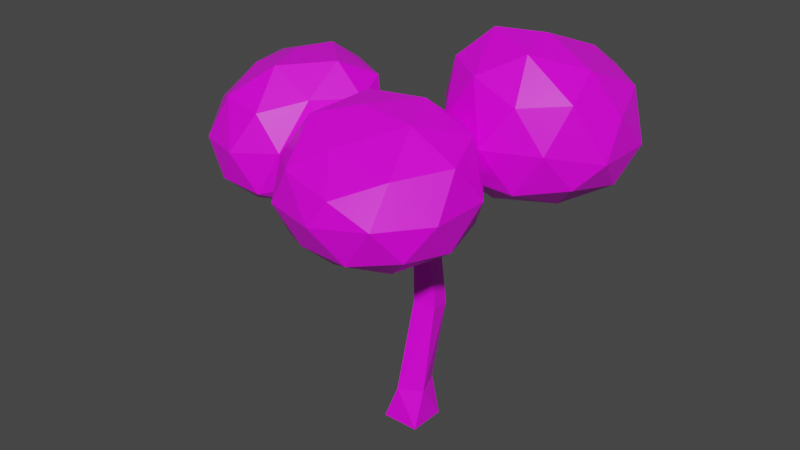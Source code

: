 # Source: tree_1.blend  (saved by Blender 2.90.8; exported with 4.5.12 LTS)
import bpy
from mathutils import Matrix  # noqa: F401  (used for matrix-valued properties, if any)

bpy.ops.wm.read_factory_settings(use_empty=True)
scene = bpy.context.scene
scene.name = 'Scene'

# ---- collections
col_collection = bpy.data.collections.new('Collection'); scene.collection.children.link(col_collection)

# ---- images (referenced by path relative to the original .blend; pixels are not part of the script)
import os
ASSET_DIR = os.environ.get("B2B_ASSET_DIR", "")  # directory of the original .blend (textures are referenced by path, not embedded)
HERE = os.path.dirname(os.path.abspath(__file__))  # packed textures are extracted next to this script under _unpacked/

def load_image(name, relpath, width, height, colorspace="sRGB"):
    """Load a texture the original file referenced (path relative to the .blend, or extracted next to this script)."""
    p = next((c for c in (os.path.join(HERE, relpath), os.path.join(ASSET_DIR, relpath)) if relpath and os.path.exists(c)), "")
    if p:
        img = bpy.data.images.load(p, check_existing=True)
        img.name = name
    else:  # same state as the original file: an image datablock whose file is absent (Cycles renders it pink)
        img = bpy.data.images.new(name, width, height)
        img.source = "FILE"
        img.filepath = "//" + (relpath or name)
    img.colorspace_settings.name = colorspace
    return img
img_imphenziapalette01_png = load_image('ImphenziaPalette01.png', 'ImphenziaPalette01.png', 1024, 1024, 'sRGB')

# ---- materials (node trees are filled in below, after node groups)
mat_material = bpy.data.materials.new('Material')
mat_material.alpha_threshold = 0.0
mat_material.use_transparent_shadow = False
mat_material.line_color = (0.0, 0.0, 0.0, 1.0)

# ---- material node trees
mat_material.use_nodes = True; mat_material.node_tree.nodes.clear()
_N = mat_material.node_tree.nodes; _L = mat_material.node_tree.links
n0 = _N.new('ShaderNodeOutputMaterial'); n0.name = 'Material Output'; n0.location = (300, 300)
n1 = _N.new('ShaderNodeTexImage'); n1.name = 'Image Texture'; n1.location = (-264, 215)
n1.image = img_imphenziapalette01_png
n1.interpolation = 'Closest'
n2 = _N.new('ShaderNodeBsdfPrincipled'); n2.name = 'Principled BSDF'; n2.location = (10, 300)
n2.distribution = 'GGX'
n2.subsurface_method = 'BURLEY'
n2.inputs[2].default_value = 0.4
n2.inputs[3].default_value = 1.45
n2.inputs[27].default_value = (0.0, 0.0, 0.0, 1.0)
n2.inputs[28].default_value = 1.0
_L.new(n2.outputs[0], n0.inputs[0])
_L.new(n1.outputs[0], n2.inputs[0])
n0.is_active_output = True

# ---- world
world_world = bpy.data.worlds.new('World'); scene.world = world_world
world_world.use_nodes = True; world_world.node_tree.nodes.clear()
_N = world_world.node_tree.nodes; _L = world_world.node_tree.links
n0 = _N.new('ShaderNodeOutputWorld'); n0.name = 'World Output'; n0.location = (300, 300)
n1 = _N.new('ShaderNodeBackground'); n1.name = 'Background'; n1.location = (10, 300)
n1.inputs[0].default_value = (0.05088, 0.05088, 0.05088, 1.0)
_L.new(n1.outputs[0], n0.inputs[0])
n0.is_active_output = True
world_world.color = (0.05088, 0.05088, 0.05088)
world_world.use_sun_shadow = False
world_world.sun_shadow_jitter_overblur = 0.0

# ---- meshes
me_cube = bpy.data.meshes.new('Cube')
me_cube.from_pydata([(-1.0, -1.0, -0.2857), (-0.3325, -0.7952, 1.597), (-1.0, 1.0, -0.2857), (-0.8108, 0.526, 1.692), (1.0, -1.0, -0.2857), (0.9883, -0.3271, 1.737), (1.0, 1.0, -0.2857), (0.51, 0.994, 1.832), (-0.1223, 0.2505, 6.475), (-0.2852, 1.408, 6.26), (0.891, 1.561, 6.195), (1.054, 0.4041, 6.41), (-0.5661, 0.6924, 9.928), (-0.5991, 1.634, 9.912), (0.3138, 1.665, 10.01), (0.3449, 0.7108, 10.06), (-0.467, 0.6107, 11.65), (-0.7785, 1.258, 11.63), (-0.1524, 1.569, 11.71), (0.16, 0.9269, 11.71), (-0.5141, 0.6198, 12.44), (-0.7666, 1.172, 12.42), (-0.2238, 1.425, 12.47), (0.0291, 0.8754, 12.48), (-2.939, 0.1763, 11.97), (-2.745, -0.2101, 11.95), (-2.776, -0.2125, 12.46), (-2.932, 0.1227, 12.46), (0.3212, -1.445, 12.47), (0.7082, -1.244, 12.49), (0.6314, -1.252, 12.9), (0.2962, -1.414, 12.89), (1.788, 1.979, 12.5), (1.594, 2.365, 12.52), (1.55, 2.277, 12.99), (1.706, 1.941, 12.99), (-6.086, -0.964, 12.71), (-6.252, -0.6339, 12.73), (-6.112, -0.9661, 13.15), (-6.245, -0.6797, 13.15), (1.068, -3.367, 13.47), (0.7381, -3.533, 13.44), (1.005, -3.358, 13.79), (0.719, -3.493, 13.77), (3.269, 3.975, 13.88), (3.435, 3.641, 13.86), (3.231, 3.901, 14.28), (3.365, 3.611, 14.28), (1.081, -3.88, 11.13), (4.698, -6.422, 13.13), (-0.09943, -7.519, 12.8), (-2.782, -4.163, 12.59), (-0.1499, 0.3899, 12.8), (4.446, -1.124, 12.84), (1.886, -7.93, 15.67), (-2.797, -5.854, 15.86), (-2.365, -0.7238, 16.61), (2.391, 0.3744, 16.77), (5.233, -3.729, 16.66), (-0.04476, -3.511, 18.14), (0.3657, -6.017, 11.42), (3.242, -5.468, 11.73), (2.562, -7.643, 12.77), (5.186, -3.841, 12.74), (3.045, -2.288, 11.42), (-1.286, -3.822, 11.38), (-1.905, -6.331, 12.3), (0.3434, -1.41, 11.42), (-2.015, -1.299, 12.47), (2.324, 0.1813, 12.48), (5.59, -5.312, 14.71), (5.627, -2.214, 14.72), (1.073, -8.338, 14.38), (3.938, -7.653, 14.78), (-3.327, -5.382, 14.08), (-1.796, -7.533, 14.32), (-1.553, 0.2292, 14.84), (-3.189, -2.238, 14.47), (3.821, 0.2104, 14.82), (1.125, 1.089, 14.83), (3.731, -6.174, 16.45), (-0.9838, -7.39, 16.08), (-3.215, -3.214, 16.26), (-0.205, 0.5388, 17.02), (4.29, -1.198, 17.1), (0.4451, -6.197, 17.02), (2.828, -3.696, 17.92), (-1.928, -4.835, 17.63), (-1.354, -1.588, 17.98), (1.536, -1.088, 18.1), (-5.895, -0.9004, 11.2), (-3.772, -3.36, 13.08), (-7.588, -5.124, 12.96), (-10.49, -0.6179, 13.24), (-8.062, 2.957, 13.55), (-2.811, 1.432, 13.53), (-5.648, -4.585, 16.59), (-9.654, -2.987, 16.06), (-11.06, 2.19, 16.11), (-5.799, 2.728, 17.42), (-2.609, -0.6113, 16.92), (-7.21, -0.178, 18.33), (-7.1, -3.455, 11.48), (-4.241, -2.489, 11.66), (-5.48, -4.935, 12.65), (-2.711, -0.6811, 13.11), (-3.849, 0.4706, 11.93), (-8.814, -0.7706, 11.69), (-9.3, -3.399, 12.77), (-6.768, 1.259, 11.84), (-10.23, 1.661, 12.99), (-5.21, 2.779, 13.28), (-3.105, -1.915, 15.05), (-2.381, 0.584, 15.2), (-6.574, -5.568, 14.7), (-4.463, -4.394, 14.84), (-10.68, -1.92, 14.2), (-8.835, -4.831, 14.71), (-10.75, 2.973, 15.07), (-11.63, 1.363, 14.32), (-4.284, 2.625, 15.54), (-7.717, 3.568, 15.45), (-4.141, -2.634, 17.04), (-7.748, -4.345, 16.9), (-10.87, 0.2601, 15.73), (-9.202, 3.218, 16.85), (-3.259, 1.268, 17.46), (-6.239, -2.666, 18.28), (-4.17, -0.5638, 18.41), (-8.819, -1.439, 17.59), (-10.04, 1.584, 17.25), (-6.652, 1.736, 18.29), (4.076, 4.371, 12.36), (7.43, 2.0, 14.21), (2.382, 0.5687, 13.92), (-0.5791, 4.615, 13.85), (2.402, 8.979, 14.51), (7.39, 7.289, 14.09), (5.123, 0.5932, 17.96), (0.4375, 2.495, 18.87), (-0.3009, 8.357, 17.49), (4.891, 9.7, 17.56), (8.388, 4.183, 17.23), (4.114, 4.461, 20.24), (3.118, 2.114, 12.52), (6.151, 2.896, 12.87), (5.16, 0.6762, 13.77), (7.989, 4.757, 13.72), (6.149, 5.908, 12.87), (1.39, 4.468, 12.48), (0.3812, 2.311, 13.49), (3.316, 6.714, 13.06), (0.369, 7.149, 13.74), (5.147, 8.689, 13.97), (8.493, 2.967, 15.43), (8.429, 6.263, 15.36), (3.752, -0.125, 15.88), (6.576, 0.8079, 15.98), (-0.783, 3.398, 16.44), (0.9939, 0.9683, 16.35), (0.4095, 9.391, 15.92), (-1.212, 6.623, 15.75), (6.499, 9.158, 15.81), (3.572, 10.09, 16.11), (7.214, 1.932, 18.2), (2.61, 0.9565, 18.77), (-0.457, 5.471, 18.26), (1.896, 9.738, 17.92), (7.409, 7.017, 17.76), (4.649, 2.082, 19.92), (6.766, 3.995, 19.15), (1.923, 3.457, 20.34), (1.785, 6.938, 19.26), (4.812, 7.553, 19.03)], [], [(0, 1, 3, 2), (2, 3, 7, 6), (6, 7, 5, 4), (4, 5, 1, 0), (2, 6, 4, 0), (3, 1, 8, 9), (8, 11, 15, 12), (1, 5, 11, 8), (7, 3, 9, 10), (5, 7, 10, 11), (15, 14, 18, 19), (10, 9, 13, 14), (11, 10, 14, 15), (9, 8, 12, 13), (45, 44, 46, 47), (13, 12, 16, 17), (12, 15, 19, 16), (14, 13, 17, 18), (22, 21, 20, 23), (41, 40, 42, 43), (18, 17, 21, 22), (37, 36, 38, 39), (25, 26, 38, 36), (16, 25, 24, 17), (20, 26, 25, 16), (21, 27, 26, 20), (17, 24, 27, 21), (34, 35, 47, 46), (19, 29, 28, 16), (23, 30, 29, 19), (20, 31, 30, 23), (16, 28, 31, 20), (31, 28, 41, 43), (18, 33, 32, 19), (22, 34, 33, 18), (23, 35, 34, 22), (19, 32, 35, 23), (28, 29, 40, 41), (35, 32, 45, 47), (26, 27, 39, 38), (29, 30, 42, 40), (32, 33, 44, 45), (27, 24, 37, 39), (30, 31, 43, 42), (33, 34, 46, 44), (24, 25, 36, 37), (48, 61, 60), (49, 61, 63), (48, 60, 65), (48, 65, 67), (48, 67, 64), (49, 63, 70), (50, 62, 72), (51, 66, 74), (52, 68, 76), (53, 69, 78), (49, 70, 73), (50, 72, 75), (51, 74, 77), (52, 76, 79), (53, 78, 71), (54, 80, 85), (55, 81, 87), (56, 82, 88), (57, 83, 89), (58, 84, 86), (86, 89, 59), (86, 84, 89), (84, 57, 89), (89, 88, 59), (89, 83, 88), (83, 56, 88), (88, 87, 59), (88, 82, 87), (82, 55, 87), (87, 85, 59), (87, 81, 85), (81, 54, 85), (85, 86, 59), (85, 80, 86), (80, 58, 86), (71, 84, 58), (71, 78, 84), (78, 57, 84), (79, 83, 57), (79, 76, 83), (76, 56, 83), (77, 82, 56), (77, 74, 82), (74, 55, 82), (75, 81, 55), (75, 72, 81), (72, 54, 81), (73, 80, 54), (73, 70, 80), (70, 58, 80), (78, 79, 57), (78, 69, 79), (69, 52, 79), (76, 77, 56), (76, 68, 77), (68, 51, 77), (74, 75, 55), (74, 66, 75), (66, 50, 75), (72, 73, 54), (72, 62, 73), (62, 49, 73), (70, 71, 58), (70, 63, 71), (63, 53, 71), (64, 69, 53), (64, 67, 69), (67, 52, 69), (67, 68, 52), (67, 65, 68), (65, 51, 68), (65, 66, 51), (65, 60, 66), (60, 50, 66), (63, 64, 53), (63, 61, 64), (61, 48, 64), (60, 62, 50), (60, 61, 62), (61, 49, 62), (90, 103, 102), (91, 103, 105), (90, 102, 107), (90, 107, 109), (90, 109, 106), (91, 105, 112), (92, 104, 114), (93, 108, 116), (94, 110, 118), (95, 111, 120), (91, 112, 115), (92, 114, 117), (93, 116, 119), (94, 118, 121), (95, 120, 113), (96, 122, 127), (97, 123, 129), (98, 124, 130), (99, 125, 131), (100, 126, 128), (128, 131, 101), (128, 126, 131), (126, 99, 131), (131, 130, 101), (131, 125, 130), (125, 98, 130), (130, 129, 101), (130, 124, 129), (124, 97, 129), (129, 127, 101), (129, 123, 127), (123, 96, 127), (127, 128, 101), (127, 122, 128), (122, 100, 128), (113, 126, 100), (113, 120, 126), (120, 99, 126), (121, 125, 99), (121, 118, 125), (118, 98, 125), (119, 124, 98), (119, 116, 124), (116, 97, 124), (117, 123, 97), (117, 114, 123), (114, 96, 123), (115, 122, 96), (115, 112, 122), (112, 100, 122), (120, 121, 99), (120, 111, 121), (111, 94, 121), (118, 119, 98), (118, 110, 119), (110, 93, 119), (116, 117, 97), (116, 108, 117), (108, 92, 117), (114, 115, 96), (114, 104, 115), (104, 91, 115), (112, 113, 100), (112, 105, 113), (105, 95, 113), (106, 111, 95), (106, 109, 111), (109, 94, 111), (109, 110, 94), (109, 107, 110), (107, 93, 110), (107, 108, 93), (107, 102, 108), (102, 92, 108), (105, 106, 95), (105, 103, 106), (103, 90, 106), (102, 104, 92), (102, 103, 104), (103, 91, 104), (132, 145, 144), (133, 145, 147), (132, 144, 149), (132, 149, 151), (132, 151, 148), (133, 147, 154), (134, 146, 156), (135, 150, 158), (136, 152, 160), (137, 153, 162), (133, 154, 157), (134, 156, 159), (135, 158, 161), (136, 160, 163), (137, 162, 155), (138, 164, 169), (139, 165, 171), (140, 166, 172), (141, 167, 173), (142, 168, 170), (170, 173, 143), (170, 168, 173), (168, 141, 173), (173, 172, 143), (173, 167, 172), (167, 140, 172), (172, 171, 143), (172, 166, 171), (166, 139, 171), (171, 169, 143), (171, 165, 169), (165, 138, 169), (169, 170, 143), (169, 164, 170), (164, 142, 170), (155, 168, 142), (155, 162, 168), (162, 141, 168), (163, 167, 141), (163, 160, 167), (160, 140, 167), (161, 166, 140), (161, 158, 166), (158, 139, 166), (159, 165, 139), (159, 156, 165), (156, 138, 165), (157, 164, 138), (157, 154, 164), (154, 142, 164), (162, 163, 141), (162, 153, 163), (153, 136, 163), (160, 161, 140), (160, 152, 161), (152, 135, 161), (158, 159, 139), (158, 150, 159), (150, 134, 159), (156, 157, 138), (156, 146, 157), (146, 133, 157), (154, 155, 142), (154, 147, 155), (147, 137, 155), (148, 153, 137), (148, 151, 153), (151, 136, 153), (151, 152, 136), (151, 149, 152), (149, 135, 152), (149, 150, 135), (149, 144, 150), (144, 134, 150), (147, 148, 137), (147, 145, 148), (145, 132, 148), (144, 146, 134), (144, 145, 146), (145, 133, 146)])
_uv = me_cube.uv_layers.new(name='UVMap')
_uv.uv.foreach_set('vector', [0.686, 0.4349, 0.686, 0.4349, 0.686, 0.4349, 0.686, 0.4349, 0.686, 0.4349, 0.686, 0.4349, 0.686, 0.4349, 0.686, 0.4349, 0.686, 0.4349, 0.686, 0.4349, 0.686, 0.4349, 0.686, 0.4349, 0.686, 0.4349, 0.686, 0.4349, 0.686, 0.4349, 0.686, 0.4349, 0.686, 0.4349, 0.686, 0.4349, 0.686, 0.4349, 0.686, 0.4349, 0.686, 0.4349, 0.686, 0.4349, 0.686, 0.4349, 0.686, 0.4349, 0.686, 0.4349, 0.686, 0.4349, 0.686, 0.4349, 0.686, 0.4349, 0.686, 0.4349, 0.686, 0.4349, 0.686, 0.4349, 0.686, 0.4349, 0.686, 0.4349, 0.686, 0.4349, 0.686, 0.4349, 0.686, 0.4349, 0.686, 0.4349, 0.686, 0.4349, 0.686, 0.4349, 0.686, 0.4349, 0.686, 0.4349, 0.686, 0.4349, 0.686, 0.4349, 0.686, 0.4349, 0.686, 0.4349, 0.686, 0.4349, 0.686, 0.4349, 0.686, 0.4349, 0.686, 0.4349, 0.686, 0.4349, 0.686, 0.4349, 0.686, 0.4349, 0.686, 0.4349, 0.686, 0.4349, 0.686, 0.4349, 0.686, 0.4349, 0.686, 0.4349, 0.686, 0.4349, 0.686, 0.4349, 0.686, 0.4349, 0.686, 0.4349, 0.686, 0.4349, 0.686, 0.4349, 0.686, 0.4349, 0.686, 0.4349, 0.686, 0.4349, 0.686, 0.4349, 0.686, 0.4349, 0.686, 0.4349, 0.686, 0.4349, 0.686, 0.4349, 0.686, 0.4349, 0.686, 0.4349, 0.686, 0.4349, 0.686, 0.4349, 0.686, 0.4349, 0.686, 0.4349, 0.686, 0.4349, 0.686, 0.4349, 0.686, 0.4349, 0.686, 0.4349, 0.686, 0.4349, 0.686, 0.4349, 0.686, 0.4349, 0.686, 0.4349, 0.686, 0.4349, 0.686, 0.4349, 0.686, 0.4349, 0.686, 0.4349, 0.686, 0.4349, 0.686, 0.4349, 0.686, 0.4349, 0.686, 0.4349, 0.686, 0.4349, 0.686, 0.4349, 0.686, 0.4349, 0.686, 0.4349, 0.686, 0.4349, 0.686, 0.4349, 0.686, 0.4349, 0.686, 0.4349, 0.686, 0.4349, 0.686, 0.4349, 0.686, 0.4349, 0.686, 0.4349, 0.686, 0.4349, 0.686, 0.4349, 0.686, 0.4349, 0.686, 0.4349, 0.686, 0.4349, 0.686, 0.4349, 0.686, 0.4349, 0.686, 0.4349, 0.686, 0.4349, 0.686, 0.4349, 0.686, 0.4349, 0.686, 0.4349, 0.686, 0.4349, 0.686, 0.4349, 0.686, 0.4349, 0.686, 0.4349, 0.686, 0.4349, 0.686, 0.4349, 0.686, 0.4349, 0.686, 0.4349, 0.686, 0.4349, 0.686, 0.4349, 0.686, 0.4349, 0.686, 0.4349, 0.686, 0.4349, 0.686, 0.4349, 0.686, 0.4349, 0.686, 0.4349, 0.686, 0.4349, 0.686, 0.4349, 0.686, 0.4349, 0.686, 0.4349, 0.686, 0.4349, 0.686, 0.4349, 0.686, 0.4349, 0.686, 0.4349, 0.686, 0.4349, 0.686, 0.4349, 0.686, 0.4349, 0.686, 0.4349, 0.686, 0.4349, 0.686, 0.4349, 0.686, 0.4349, 0.686, 0.4349, 0.686, 0.4349, 0.686, 0.4349, 0.686, 0.4349, 0.686, 0.4349, 0.686, 0.4349, 0.686, 0.4349, 0.686, 0.4349, 0.686, 0.4349, 0.686, 0.4349, 0.686, 0.4349, 0.686, 0.4349, 0.686, 0.4349, 0.686, 0.4349, 0.686, 0.4349, 0.686, 0.4349, 0.686, 0.4349, 0.686, 0.4349, 0.686, 0.4349, 0.686, 0.4349, 0.686, 0.4349, 0.686, 0.4349, 0.686, 0.4349, 0.686, 0.4349, 0.686, 0.4349, 0.686, 0.4349, 0.686, 0.4349, 0.686, 0.4349, 0.686, 0.4349, 0.686, 0.4349, 0.686, 0.4349, 0.686, 0.4349, 0.686, 0.4349, 0.686, 0.4349, 0.686, 0.4349, 0.686, 0.4349, 0.8255, 0.8098, 0.8255, 0.8098, 0.8255, 0.8098, 0.8255, 0.8098, 0.8255, 0.8098, 0.8255, 0.8098, 0.8255, 0.8098, 0.8255, 0.8098, 0.8255, 0.8098, 0.8255, 0.8098, 0.8255, 0.8098, 0.8255, 0.8098, 0.8255, 0.8098, 0.8255, 0.8098, 0.8255, 0.8098, 0.8255, 0.8098, 0.8255, 0.8098, 0.8255, 0.8098, 0.8255, 0.8098, 0.8255, 0.8098, 0.8255, 0.8098, 0.8255, 0.8098, 0.8255, 0.8098, 0.8255, 0.8098, 0.8255, 0.8098, 0.8255, 0.8098, 0.8255, 0.8098, 0.8255, 0.8098, 0.8255, 0.8098, 0.8255, 0.8098, 0.8255, 0.8098, 0.8255, 0.8098, 0.8255, 0.8098, 0.8255, 0.8098, 0.8255, 0.8098, 0.8255, 0.8098, 0.8255, 0.8098, 0.8255, 0.8098, 0.8255, 0.8098, 0.8255, 0.8098, 0.8255, 0.8098, 0.8255, 0.8098, 0.8255, 0.8098, 0.8255, 0.8098, 0.8255, 0.8098, 0.8255, 0.8098, 0.8255, 0.8098, 0.8255, 0.8098, 0.8255, 0.8098, 0.8255, 0.8098, 0.8255, 0.8098, 0.8255, 0.8098, 0.8255, 0.8098, 0.8255, 0.8098, 0.8255, 0.8098, 0.8255, 0.8098, 0.8255, 0.8098, 0.8255, 0.8098, 0.8255, 0.8098, 0.8255, 0.8098, 0.8255, 0.8098, 0.8255, 0.8098, 0.8255, 0.8098, 0.8255, 0.8098, 0.8255, 0.8098, 0.8255, 0.8098, 0.8255, 0.8098, 0.8255, 0.8098, 0.8255, 0.8098, 0.8255, 0.8098, 0.8255, 0.8098, 0.8255, 0.8098, 0.8255, 0.8098, 0.8255, 0.8098, 0.8255, 0.8098, 0.8255, 0.8098, 0.8255, 0.8098, 0.8255, 0.8098, 0.8255, 0.8098, 0.8255, 0.8098, 0.8255, 0.8098, 0.8255, 0.8098, 0.8255, 0.8098, 0.8255, 0.8098, 0.8255, 0.8098, 0.8255, 0.8098, 0.8255, 0.8098, 0.8255, 0.8098, 0.8255, 0.8098, 0.8255, 0.8098, 0.8255, 0.8098, 0.8255, 0.8098, 0.8255, 0.8098, 0.8255, 0.8098, 0.8255, 0.8098, 0.8255, 0.8098, 0.8255, 0.8098, 0.8255, 0.8098, 0.8255, 0.8098, 0.8255, 0.8098, 0.8255, 0.8098, 0.8255, 0.8098, 0.8255, 0.8098, 0.8255, 0.8098, 0.8255, 0.8098, 0.8255, 0.8098, 0.8255, 0.8098, 0.8255, 0.8098, 0.8255, 0.8098, 0.8255, 0.8098, 0.8255, 0.8098, 0.8255, 0.8098, 0.8255, 0.8098, 0.8255, 0.8098, 0.8255, 0.8098, 0.8255, 0.8098, 0.8255, 0.8098, 0.8255, 0.8098, 0.8255, 0.8098, 0.8255, 0.8098, 0.8255, 0.8098, 0.8255, 0.8098, 0.8255, 0.8098, 0.8255, 0.8098, 0.8255, 0.8098, 0.8255, 0.8098, 0.8255, 0.8098, 0.8255, 0.8098, 0.8255, 0.8098, 0.8255, 0.8098, 0.8255, 0.8098, 0.8255, 0.8098, 0.8255, 0.8098, 0.8255, 0.8098, 0.8255, 0.8098, 0.8255, 0.8098, 0.8255, 0.8098, 0.8255, 0.8098, 0.8255, 0.8098, 0.8255, 0.8098, 0.8255, 0.8098, 0.8255, 0.8098, 0.8255, 0.8098, 0.8255, 0.8098, 0.8255, 0.8098, 0.8255, 0.8098, 0.8255, 0.8098, 0.8255, 0.8098, 0.8255, 0.8098, 0.8255, 0.8098, 0.8255, 0.8098, 0.8255, 0.8098, 0.8255, 0.8098, 0.8255, 0.8098, 0.8255, 0.8098, 0.8255, 0.8098, 0.8255, 0.8098, 0.8255, 0.8098, 0.8255, 0.8098, 0.8255, 0.8098, 0.8255, 0.8098, 0.8255, 0.8098, 0.8255, 0.8098, 0.8255, 0.8098, 0.8255, 0.8098, 0.8255, 0.8098, 0.8255, 0.8098, 0.8255, 0.8098, 0.8255, 0.8098, 0.8255, 0.8098, 0.8255, 0.8098, 0.8255, 0.8098, 0.8255, 0.8098, 0.8255, 0.8098, 0.8255, 0.8098, 0.8255, 0.8098, 0.8255, 0.8098, 0.8255, 0.8098, 0.8255, 0.8098, 0.8255, 0.8098, 0.8255, 0.8098, 0.8255, 0.8098, 0.8255, 0.8098, 0.8255, 0.8098, 0.8255, 0.8098, 0.8255, 0.8098, 0.8255, 0.8098, 0.8255, 0.8098, 0.8255, 0.8098, 0.8255, 0.8098, 0.8255, 0.8098, 0.8255, 0.8098, 0.8255, 0.8098, 0.8255, 0.8098, 0.8255, 0.8098, 0.8255, 0.8098, 0.8255, 0.8098, 0.8255, 0.8098, 0.8255, 0.8098, 0.8255, 0.8098, 0.8255, 0.8098, 0.8255, 0.8098, 0.8255, 0.8098, 0.8255, 0.8098, 0.8255, 0.8098, 0.8255, 0.8098, 0.8255, 0.8098, 0.8255, 0.8098, 0.8255, 0.8098, 0.8255, 0.8098, 0.8255, 0.8098, 0.8255, 0.8098, 0.8255, 0.8098, 0.8255, 0.8098, 0.8255, 0.8098, 0.8255, 0.8098, 0.8255, 0.8098, 0.8255, 0.8098, 0.8255, 0.8098, 0.8255, 0.8098, 0.8255, 0.8098, 0.8255, 0.8098, 0.8255, 0.8098, 0.8255, 0.8098, 0.8255, 0.8098, 0.8255, 0.8098, 0.8255, 0.8098, 0.8255, 0.8098, 0.8255, 0.8098, 0.8255, 0.8098, 0.8255, 0.8098, 0.8255, 0.8098, 0.8255, 0.8098, 0.8255, 0.8098, 0.8255, 0.8098, 0.8255, 0.8098, 0.8255, 0.8098, 0.8255, 0.8098, 0.8255, 0.8098, 0.8255, 0.8098, 0.8255, 0.8098, 0.8255, 0.8098, 0.8255, 0.8098, 0.8255, 0.8098, 0.8255, 0.8098, 0.8255, 0.8098, 0.8255, 0.8098, 0.8255, 0.8098, 0.8255, 0.8098, 0.8255, 0.8098, 0.8255, 0.8098, 0.8255, 0.8098, 0.8255, 0.8098, 0.8255, 0.8098, 0.8255, 0.8098, 0.8255, 0.8098, 0.8255, 0.8098, 0.8255, 0.8098, 0.8255, 0.8098, 0.8255, 0.8098, 0.8255, 0.8098, 0.8255, 0.8098, 0.8255, 0.8098, 0.8255, 0.8098, 0.8255, 0.8098, 0.8255, 0.8098, 0.8255, 0.8098, 0.8255, 0.8098, 0.8255, 0.8098, 0.8255, 0.8098, 0.8255, 0.8098, 0.8255, 0.8098, 0.8255, 0.8098, 0.8255, 0.8098, 0.8255, 0.8098, 0.8255, 0.8098, 0.8255, 0.8098, 0.8255, 0.8098, 0.8255, 0.8098, 0.8255, 0.8098, 0.8255, 0.8098, 0.8255, 0.8098, 0.8255, 0.8098, 0.8255, 0.8098, 0.8255, 0.8098, 0.8255, 0.8098, 0.8255, 0.8098, 0.8255, 0.8098, 0.8255, 0.8098, 0.8255, 0.8098, 0.8255, 0.8098, 0.8255, 0.8098, 0.8255, 0.8098, 0.8255, 0.8098, 0.8255, 0.8098, 0.8255, 0.8098, 0.8255, 0.8098, 0.8255, 0.8098, 0.8255, 0.8098, 0.8255, 0.8098, 0.8255, 0.8098, 0.8255, 0.8098, 0.8255, 0.8098, 0.8255, 0.8098, 0.8255, 0.8098, 0.8255, 0.8098, 0.8255, 0.8098, 0.8255, 0.8098, 0.8255, 0.8098, 0.8255, 0.8098, 0.8255, 0.8098, 0.8255, 0.8098, 0.8255, 0.8098, 0.8255, 0.8098, 0.8255, 0.8098, 0.8255, 0.8098, 0.8255, 0.8098, 0.8255, 0.8098, 0.8255, 0.8098, 0.8255, 0.8098, 0.8255, 0.8098, 0.8255, 0.8098, 0.8255, 0.8098, 0.8255, 0.8098, 0.8255, 0.8098, 0.8255, 0.8098, 0.8255, 0.8098, 0.8255, 0.8098, 0.8255, 0.8098, 0.8255, 0.8098, 0.8255, 0.8098, 0.8255, 0.8098, 0.8255, 0.8098, 0.8255, 0.8098, 0.8255, 0.8098, 0.8255, 0.8098, 0.8255, 0.8098, 0.8255, 0.8098, 0.8255, 0.8098, 0.8255, 0.8098, 0.8255, 0.8098, 0.8255, 0.8098, 0.8255, 0.8098, 0.8255, 0.8098, 0.8255, 0.8098, 0.8255, 0.8098, 0.8255, 0.8098, 0.8255, 0.8098, 0.8255, 0.8098, 0.8255, 0.8098, 0.8255, 0.8098, 0.8255, 0.8098, 0.8255, 0.8098, 0.8255, 0.8098, 0.8255, 0.8098, 0.8255, 0.8098, 0.8255, 0.8098, 0.8255, 0.8098, 0.8255, 0.8098, 0.8255, 0.8098, 0.8255, 0.8098, 0.8255, 0.8098, 0.8255, 0.8098, 0.8255, 0.8098, 0.8255, 0.8098, 0.8255, 0.8098, 0.8255, 0.8098, 0.8255, 0.8098, 0.8255, 0.8098, 0.8255, 0.8098, 0.8255, 0.8098, 0.8255, 0.8098, 0.8255, 0.8098, 0.8255, 0.8098, 0.8255, 0.8098, 0.8255, 0.8098, 0.8255, 0.8098, 0.8255, 0.8098, 0.8255, 0.8098, 0.8255, 0.8098, 0.8255, 0.8098, 0.8255, 0.8098, 0.8255, 0.8098, 0.8255, 0.8098, 0.8255, 0.8098, 0.8255, 0.8098, 0.8255, 0.8098, 0.8255, 0.8098, 0.8255, 0.8098, 0.8255, 0.8098, 0.8255, 0.8098, 0.8255, 0.8098, 0.8255, 0.8098, 0.8255, 0.8098, 0.8255, 0.8098, 0.8255, 0.8098, 0.8255, 0.8098, 0.8255, 0.8098, 0.8255, 0.8098, 0.8255, 0.8098, 0.8255, 0.8098, 0.8255, 0.8098, 0.8255, 0.8098, 0.8255, 0.8098, 0.8255, 0.8098, 0.8255, 0.8098, 0.8255, 0.8098, 0.8255, 0.8098, 0.8255, 0.8098, 0.8255, 0.8098, 0.8255, 0.8098, 0.8255, 0.8098, 0.8255, 0.8098, 0.8255, 0.8098, 0.8255, 0.8098, 0.8255, 0.8098, 0.8255, 0.8098, 0.8255, 0.8098, 0.8255, 0.8098, 0.8255, 0.8098, 0.8255, 0.8098, 0.8255, 0.8098, 0.8255, 0.8098, 0.8255, 0.8098, 0.8255, 0.8098, 0.8255, 0.8098, 0.8255, 0.8098, 0.8255, 0.8098, 0.8255, 0.8098, 0.8255, 0.8098, 0.8255, 0.8098, 0.8255, 0.8098, 0.8255, 0.8098, 0.8255, 0.8098, 0.8255, 0.8098, 0.8255, 0.8098, 0.8255, 0.8098, 0.8255, 0.8098, 0.8255, 0.8098, 0.8255, 0.8098, 0.8255, 0.8098, 0.8255, 0.8098, 0.8255, 0.8098, 0.8255, 0.8098, 0.8255, 0.8098, 0.8255, 0.8098, 0.8255, 0.8098, 0.8255, 0.8098, 0.8255, 0.8098, 0.8255, 0.8098, 0.8255, 0.8098, 0.8255, 0.8098, 0.8255, 0.8098, 0.8255, 0.8098, 0.8255, 0.8098, 0.8255, 0.8098, 0.8255, 0.8098, 0.8255, 0.8098, 0.8255, 0.8098, 0.8255, 0.8098, 0.8255, 0.8098, 0.8255, 0.8098, 0.8255, 0.8098, 0.8255, 0.8098, 0.8255, 0.8098, 0.8255, 0.8098, 0.8255, 0.8098, 0.8255, 0.8098, 0.8255, 0.8098, 0.8255, 0.8098, 0.8255, 0.8098, 0.8255, 0.8098, 0.8255, 0.8098, 0.8255, 0.8098, 0.8255, 0.8098, 0.8255, 0.8098, 0.8255, 0.8098, 0.8255, 0.8098, 0.8255, 0.8098, 0.8255, 0.8098, 0.8255, 0.8098, 0.8255, 0.8098, 0.8255, 0.8098, 0.8255, 0.8098, 0.8255, 0.8098, 0.8255, 0.8098, 0.8255, 0.8098, 0.8255, 0.8098, 0.8255, 0.8098, 0.8255, 0.8098, 0.8255, 0.8098, 0.8255, 0.8098, 0.8255, 0.8098, 0.8255, 0.8098, 0.8255, 0.8098, 0.8255, 0.8098, 0.8255, 0.8098, 0.8255, 0.8098, 0.8255, 0.8098, 0.8255, 0.8098, 0.8255, 0.8098, 0.8255, 0.8098, 0.8255, 0.8098, 0.8255, 0.8098, 0.8255, 0.8098, 0.8255, 0.8098, 0.8255, 0.8098, 0.8255, 0.8098, 0.8255, 0.8098, 0.8255, 0.8098, 0.8255, 0.8098, 0.8255, 0.8098, 0.8255, 0.8098, 0.8255, 0.8098, 0.8255, 0.8098, 0.8255, 0.8098, 0.8255, 0.8098, 0.8255, 0.8098, 0.8255, 0.8098, 0.8255, 0.8098, 0.8255, 0.8098, 0.8255, 0.8098, 0.8255, 0.8098, 0.8255, 0.8098, 0.8255, 0.8098, 0.8255, 0.8098, 0.8255, 0.8098, 0.8255, 0.8098, 0.8255, 0.8098, 0.8255, 0.8098, 0.8255, 0.8098, 0.8255, 0.8098, 0.8255, 0.8098, 0.8255, 0.8098, 0.8255, 0.8098, 0.8255, 0.8098, 0.8255, 0.8098, 0.8255, 0.8098, 0.8255, 0.8098, 0.8255, 0.8098, 0.8255, 0.8098, 0.8255, 0.8098, 0.8255, 0.8098, 0.8255, 0.8098, 0.8255, 0.8098, 0.8255, 0.8098, 0.8255, 0.8098, 0.8255, 0.8098, 0.8255, 0.8098, 0.8255, 0.8098, 0.8255, 0.8098, 0.8255, 0.8098, 0.8255, 0.8098, 0.8255, 0.8098, 0.8255, 0.8098, 0.8255, 0.8098, 0.8255, 0.8098, 0.8255, 0.8098, 0.8255, 0.8098, 0.8255, 0.8098, 0.8255, 0.8098, 0.8255, 0.8098, 0.8255, 0.8098, 0.8255, 0.8098, 0.8255, 0.8098, 0.8255, 0.8098, 0.8255, 0.8098, 0.8255, 0.8098, 0.8255, 0.8098, 0.8255, 0.8098, 0.8255, 0.8098, 0.8255, 0.8098, 0.8255, 0.8098, 0.8255, 0.8098, 0.8255, 0.8098, 0.8255, 0.8098, 0.8255, 0.8098, 0.8255, 0.8098, 0.8255, 0.8098, 0.8255, 0.8098, 0.8255, 0.8098, 0.8255, 0.8098, 0.8255, 0.8098, 0.8255, 0.8098, 0.8255, 0.8098, 0.8255, 0.8098, 0.8255, 0.8098, 0.8255, 0.8098, 0.8255, 0.8098, 0.8255, 0.8098, 0.8255, 0.8098, 0.8255, 0.8098, 0.8255, 0.8098, 0.8255, 0.8098, 0.8255, 0.8098, 0.8255, 0.8098, 0.8255, 0.8098, 0.8255, 0.8098, 0.8255, 0.8098, 0.8255, 0.8098, 0.8255, 0.8098, 0.8255, 0.8098, 0.8255, 0.8098, 0.8255, 0.8098, 0.8255, 0.8098, 0.8255, 0.8098, 0.8255, 0.8098, 0.8255, 0.8098, 0.8255, 0.8098, 0.8255, 0.8098, 0.8255, 0.8098, 0.8255, 0.8098, 0.8255, 0.8098, 0.8255, 0.8098, 0.8255, 0.8098, 0.8255, 0.8098, 0.8255, 0.8098, 0.8255, 0.8098, 0.8255, 0.8098, 0.8255, 0.8098, 0.8255, 0.8098, 0.8255, 0.8098, 0.8255, 0.8098, 0.8255, 0.8098, 0.8255, 0.8098, 0.8255, 0.8098, 0.8255, 0.8098, 0.8255, 0.8098, 0.8255, 0.8098, 0.8255, 0.8098, 0.8255, 0.8098, 0.8255, 0.8098, 0.8255, 0.8098, 0.8255, 0.8098, 0.8255, 0.8098, 0.8255, 0.8098, 0.8255, 0.8098, 0.8255, 0.8098, 0.8255, 0.8098, 0.8255, 0.8098, 0.8255, 0.8098, 0.8255, 0.8098, 0.8255, 0.8098, 0.8255, 0.8098, 0.8255, 0.8098, 0.8255, 0.8098, 0.8255, 0.8098, 0.8255, 0.8098, 0.8255, 0.8098, 0.8255, 0.8098, 0.8255, 0.8098, 0.8255, 0.8098, 0.8255, 0.8098, 0.8255, 0.8098, 0.8255, 0.8098, 0.8255, 0.8098, 0.8255, 0.8098, 0.8255, 0.8098, 0.8255, 0.8098, 0.8255, 0.8098, 0.8255, 0.8098, 0.8255, 0.8098, 0.8255, 0.8098, 0.8255, 0.8098, 0.8255, 0.8098, 0.8255, 0.8098, 0.8255, 0.8098, 0.8255, 0.8098, 0.8255, 0.8098, 0.8255, 0.8098, 0.8255, 0.8098, 0.8255, 0.8098, 0.8255, 0.8098, 0.8255, 0.8098, 0.8255, 0.8098, 0.8255, 0.8098, 0.8255, 0.8098, 0.8255, 0.8098, 0.8255, 0.8098, 0.8255, 0.8098, 0.8255, 0.8098, 0.8255, 0.8098, 0.8255, 0.8098, 0.8255, 0.8098, 0.8255, 0.8098, 0.8255, 0.8098, 0.8255, 0.8098, 0.8255, 0.8098, 0.8255, 0.8098, 0.8255, 0.8098, 0.8255, 0.8098, 0.8255, 0.8098, 0.8255, 0.8098, 0.8255, 0.8098, 0.8255, 0.8098, 0.8255, 0.8098, 0.8255, 0.8098, 0.8255, 0.8098, 0.8255, 0.8098, 0.8255, 0.8098, 0.8255, 0.8098, 0.8255, 0.8098, 0.8255, 0.8098, 0.8255, 0.8098, 0.8255, 0.8098, 0.8255, 0.8098, 0.8255, 0.8098, 0.8255, 0.8098, 0.8255, 0.8098, 0.8255, 0.8098, 0.8255, 0.8098, 0.8255, 0.8098, 0.8255, 0.8098, 0.8255, 0.8098, 0.8255, 0.8098, 0.8255, 0.8098, 0.8255, 0.8098, 0.8255, 0.8098, 0.8255, 0.8098, 0.8255, 0.8098])
me_cube.materials.append(mat_material)
me_cube.use_remesh_fix_poles = True
me_cube.use_remesh_preserve_attributes = False
me_cube.use_mirror_vertex_groups = False
me_cube.update()

# ---- objects
ob_cube = bpy.data.objects.new('Cube', me_cube)

# ---- transforms, parenting, visibility, modifiers, constraints
ob_cube.location = (0.0, 0.0, 0.0)
ob_cube.scale = (0.7, 0.7, 0.7)
ob_cube.lineart.crease_threshold = 0.0

# ---- collection membership
scene.collection.objects.link(ob_cube)

# ---- scene / render settings (as saved in the file)
scene.frame_start = 1; scene.frame_end = 250; scene.frame_set(1)
scene.render.engine = 'BLENDER_EEVEE_NEXT'
scene.cycles.use_denoising = False
scene.cycles.samples = 128
scene.cycles.sampling_pattern = 'TABULATED_SOBOL'
scene.cycles.use_adaptive_sampling = False
scene.cycles.use_light_tree = False
scene.view_settings.view_transform = 'Filmic'
bpy.context.view_layer.update()

# ---- added for rendering (the .blend has no active camera and no usable light): camera, sun
cam_auto = bpy.data.cameras.new('AutoCamera')
cam_auto.lens = 50.0
cam_auto.sensor_width = 36.0
cam_auto.clip_end = 1000.0
ob_auto_camera = bpy.data.objects.new('AutoCamera', cam_auto)
scene.collection.objects.link(ob_auto_camera)
ob_auto_camera.location = (21.0554, -25.9716, 24.7422)
ob_auto_camera.rotation_euler = (1.09748, -7.21219e-08, 0.694738)
scene.camera = ob_auto_camera
light_auto_sun = bpy.data.lights.new('AutoSun', 'SUN')
light_auto_sun.energy = 3.0
light_auto_sun.angle = 0.0523599
ob_auto_sun = bpy.data.objects.new('AutoSun', light_auto_sun)
scene.collection.objects.link(ob_auto_sun)
ob_auto_sun.rotation_euler = (0.872665, 0.174533, 0.523599)
bpy.context.view_layer.update()
